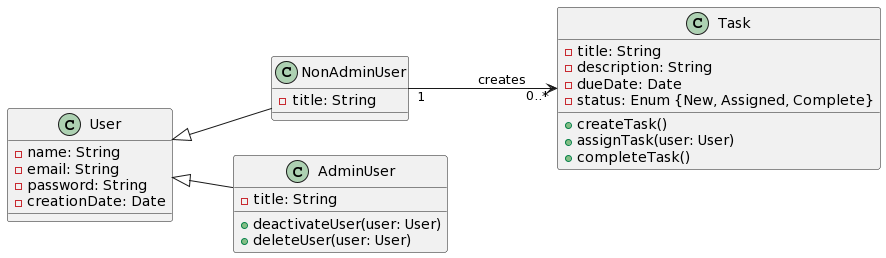

The diagram above was rendered by PlantUML. Its source (embedded in the PNG):
@startuml
left to right direction
class User {
    - name: String
    - email: String
    - password: String
    - creationDate: Date
}

class NonAdminUser {
    - title: String
  
}

class AdminUser {
    - title: String
    + deactivateUser(user: User)
    + deleteUser(user: User)
}

class Task {
    - title: String
    - description: String
    - dueDate: Date
    - status: Enum {New, Assigned, Complete}
    + createTask()
    + assignTask(user: User)
    + completeTask()
}


User <|-- NonAdminUser
User <|-- AdminUser

NonAdminUser "1" --> "0..*" Task: creates
@enduml